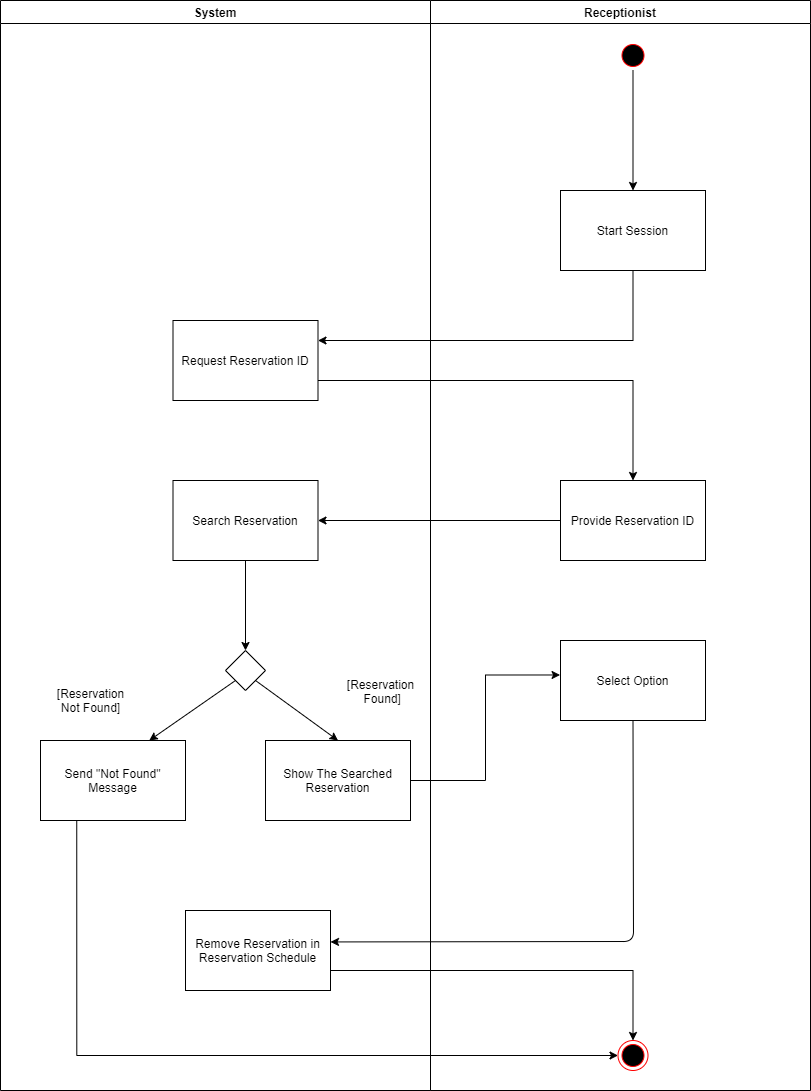

The diagram above was exported from draw.io. Its source (the exported page's mxGraphModel, read from the mxfile embedded in the PNG):
<mxGraphModel dx="1468" dy="763" grid="1" gridSize="10" guides="1" tooltips="1" connect="1" arrows="1" fold="1" page="1" pageScale="1" pageWidth="1169" pageHeight="826" background="none" math="0" shadow="0">
  <root>
    <mxCell id="f8GPQ3llS01smb-gV_9F-0" />
    <mxCell id="f8GPQ3llS01smb-gV_9F-1" parent="f8GPQ3llS01smb-gV_9F-0" />
    <mxCell id="f8GPQ3llS01smb-gV_9F-12" value="System" style="swimlane;whiteSpace=wrap;startSize=23;" parent="f8GPQ3llS01smb-gV_9F-1" vertex="1">
      <mxGeometry x="300" y="120" width="430" height="1090" as="geometry" />
    </mxCell>
    <mxCell id="RASBS882NdO9ngeru0MX-7" value="Request Reservation ID" style="" parent="f8GPQ3llS01smb-gV_9F-12" vertex="1">
      <mxGeometry x="172.5" y="320" width="145" height="80" as="geometry" />
    </mxCell>
    <mxCell id="XoINvYaw0XYmritDE2Fv-0" value="" style="rhombus;whiteSpace=wrap;html=1;" parent="f8GPQ3llS01smb-gV_9F-12" vertex="1">
      <mxGeometry x="225" y="650" width="40" height="40" as="geometry" />
    </mxCell>
    <mxCell id="XoINvYaw0XYmritDE2Fv-7" style="edgeStyle=orthogonalEdgeStyle;rounded=0;orthogonalLoop=1;jettySize=auto;html=1;exitX=0.5;exitY=1;exitDx=0;exitDy=0;" parent="f8GPQ3llS01smb-gV_9F-12" source="XoINvYaw0XYmritDE2Fv-5" target="XoINvYaw0XYmritDE2Fv-0" edge="1">
      <mxGeometry relative="1" as="geometry" />
    </mxCell>
    <mxCell id="XoINvYaw0XYmritDE2Fv-5" value="Search Reservation" style="" parent="f8GPQ3llS01smb-gV_9F-12" vertex="1">
      <mxGeometry x="172.5" y="480" width="145" height="80" as="geometry" />
    </mxCell>
    <mxCell id="XoINvYaw0XYmritDE2Fv-9" value="Send &quot;Not Found&quot;&#10;Message" style="" parent="f8GPQ3llS01smb-gV_9F-12" vertex="1">
      <mxGeometry x="40" y="740" width="145" height="80" as="geometry" />
    </mxCell>
    <mxCell id="XoINvYaw0XYmritDE2Fv-10" value="" style="endArrow=classic;html=1;exitX=0;exitY=1;exitDx=0;exitDy=0;entryX=0.75;entryY=0;entryDx=0;entryDy=0;" parent="f8GPQ3llS01smb-gV_9F-12" source="XoINvYaw0XYmritDE2Fv-0" target="XoINvYaw0XYmritDE2Fv-9" edge="1">
      <mxGeometry width="50" height="50" relative="1" as="geometry">
        <mxPoint x="320" y="650" as="sourcePoint" />
        <mxPoint x="370" y="600" as="targetPoint" />
      </mxGeometry>
    </mxCell>
    <mxCell id="XoINvYaw0XYmritDE2Fv-12" value="Show The Searched&#10;Reservation" style="" parent="f8GPQ3llS01smb-gV_9F-12" vertex="1">
      <mxGeometry x="265" y="740" width="145" height="80" as="geometry" />
    </mxCell>
    <mxCell id="XoINvYaw0XYmritDE2Fv-14" value="" style="endArrow=classic;html=1;exitX=1;exitY=1;exitDx=0;exitDy=0;entryX=0.5;entryY=0;entryDx=0;entryDy=0;" parent="f8GPQ3llS01smb-gV_9F-12" source="XoINvYaw0XYmritDE2Fv-0" target="XoINvYaw0XYmritDE2Fv-12" edge="1">
      <mxGeometry width="50" height="50" relative="1" as="geometry">
        <mxPoint x="330" y="730" as="sourcePoint" />
        <mxPoint x="380" y="680" as="targetPoint" />
      </mxGeometry>
    </mxCell>
    <mxCell id="XoINvYaw0XYmritDE2Fv-19" value="Remove Reservation in&#10;Reservation Schedule" style="" parent="f8GPQ3llS01smb-gV_9F-12" vertex="1">
      <mxGeometry x="185" y="910" width="145" height="80" as="geometry" />
    </mxCell>
    <mxCell id="1v7anc5Uc8Ffa1EqmlpO-1" value="[Reservation&lt;br&gt;&amp;nbsp;Found]" style="text;html=1;align=center;verticalAlign=middle;resizable=0;points=[];autosize=1;strokeColor=none;fillColor=none;" parent="f8GPQ3llS01smb-gV_9F-12" vertex="1">
      <mxGeometry x="340" y="676" width="80" height="30" as="geometry" />
    </mxCell>
    <mxCell id="f8GPQ3llS01smb-gV_9F-36" value="Receptionist" style="swimlane;whiteSpace=wrap;startSize=23;" parent="f8GPQ3llS01smb-gV_9F-1" vertex="1">
      <mxGeometry x="730" y="120" width="380" height="1090" as="geometry" />
    </mxCell>
    <mxCell id="RASBS882NdO9ngeru0MX-5" value="Start Session" style="" parent="f8GPQ3llS01smb-gV_9F-36" vertex="1">
      <mxGeometry x="130" y="190" width="145" height="80" as="geometry" />
    </mxCell>
    <mxCell id="XoINvYaw0XYmritDE2Fv-1" value="Provide Reservation ID" style="" parent="f8GPQ3llS01smb-gV_9F-36" vertex="1">
      <mxGeometry x="130" y="480" width="145" height="80" as="geometry" />
    </mxCell>
    <mxCell id="f8GPQ3llS01smb-gV_9F-11" value="" style="ellipse;shape=endState;fillColor=#000000;strokeColor=#ff0000" parent="f8GPQ3llS01smb-gV_9F-36" vertex="1">
      <mxGeometry x="187.5" y="1040" width="30" height="30" as="geometry" />
    </mxCell>
    <mxCell id="XoINvYaw0XYmritDE2Fv-17" value="" style="ellipse;shape=startState;fillColor=#000000;strokeColor=#ff0000;" parent="f8GPQ3llS01smb-gV_9F-36" vertex="1">
      <mxGeometry x="187.5" y="40" width="30" height="30" as="geometry" />
    </mxCell>
    <mxCell id="XoINvYaw0XYmritDE2Fv-18" style="edgeStyle=orthogonalEdgeStyle;rounded=0;orthogonalLoop=1;jettySize=auto;html=1;exitX=0.5;exitY=1;exitDx=0;exitDy=0;entryX=0.5;entryY=0;entryDx=0;entryDy=0;" parent="f8GPQ3llS01smb-gV_9F-36" source="XoINvYaw0XYmritDE2Fv-17" target="RASBS882NdO9ngeru0MX-5" edge="1">
      <mxGeometry relative="1" as="geometry">
        <mxPoint x="75" y="152.5" as="targetPoint" />
      </mxGeometry>
    </mxCell>
    <mxCell id="gbqhTaXWXgA2BipoGnPP-11" value="Select Option" style="" parent="f8GPQ3llS01smb-gV_9F-36" vertex="1">
      <mxGeometry x="130" y="640" width="145" height="80" as="geometry" />
    </mxCell>
    <mxCell id="XoINvYaw0XYmritDE2Fv-3" style="edgeStyle=orthogonalEdgeStyle;rounded=0;orthogonalLoop=1;jettySize=auto;html=1;exitX=0.5;exitY=1;exitDx=0;exitDy=0;entryX=1;entryY=0.25;entryDx=0;entryDy=0;" parent="f8GPQ3llS01smb-gV_9F-1" source="RASBS882NdO9ngeru0MX-5" target="RASBS882NdO9ngeru0MX-7" edge="1">
      <mxGeometry relative="1" as="geometry">
        <Array as="points">
          <mxPoint x="933" y="460" />
        </Array>
      </mxGeometry>
    </mxCell>
    <mxCell id="XoINvYaw0XYmritDE2Fv-4" style="edgeStyle=orthogonalEdgeStyle;rounded=0;orthogonalLoop=1;jettySize=auto;html=1;exitX=1;exitY=0.75;exitDx=0;exitDy=0;entryX=0.5;entryY=0;entryDx=0;entryDy=0;" parent="f8GPQ3llS01smb-gV_9F-1" source="RASBS882NdO9ngeru0MX-7" target="XoINvYaw0XYmritDE2Fv-1" edge="1">
      <mxGeometry relative="1" as="geometry" />
    </mxCell>
    <mxCell id="XoINvYaw0XYmritDE2Fv-6" style="edgeStyle=orthogonalEdgeStyle;rounded=0;orthogonalLoop=1;jettySize=auto;html=1;exitX=0;exitY=0.5;exitDx=0;exitDy=0;entryX=1;entryY=0.5;entryDx=0;entryDy=0;" parent="f8GPQ3llS01smb-gV_9F-1" source="XoINvYaw0XYmritDE2Fv-1" target="XoINvYaw0XYmritDE2Fv-5" edge="1">
      <mxGeometry relative="1" as="geometry" />
    </mxCell>
    <mxCell id="XoINvYaw0XYmritDE2Fv-16" style="edgeStyle=orthogonalEdgeStyle;rounded=0;orthogonalLoop=1;jettySize=auto;html=1;exitX=1;exitY=0.5;exitDx=0;exitDy=0;entryX=-0.003;entryY=0.431;entryDx=0;entryDy=0;entryPerimeter=0;" parent="f8GPQ3llS01smb-gV_9F-1" source="XoINvYaw0XYmritDE2Fv-12" target="gbqhTaXWXgA2BipoGnPP-11" edge="1">
      <mxGeometry relative="1" as="geometry" />
    </mxCell>
    <mxCell id="XoINvYaw0XYmritDE2Fv-21" style="edgeStyle=orthogonalEdgeStyle;rounded=0;orthogonalLoop=1;jettySize=auto;html=1;exitX=1;exitY=0.75;exitDx=0;exitDy=0;entryX=0.5;entryY=0;entryDx=0;entryDy=0;" parent="f8GPQ3llS01smb-gV_9F-1" source="XoINvYaw0XYmritDE2Fv-19" target="f8GPQ3llS01smb-gV_9F-11" edge="1">
      <mxGeometry relative="1" as="geometry" />
    </mxCell>
    <mxCell id="1v7anc5Uc8Ffa1EqmlpO-0" value="[Reservation&lt;br&gt;Not Found]" style="text;html=1;align=center;verticalAlign=middle;resizable=0;points=[];autosize=1;strokeColor=none;fillColor=none;" parent="f8GPQ3llS01smb-gV_9F-1" vertex="1">
      <mxGeometry x="350" y="805" width="80" height="30" as="geometry" />
    </mxCell>
    <mxCell id="gbqhTaXWXgA2BipoGnPP-10" value="" style="endArrow=classic;html=1;exitX=0.5;exitY=1;exitDx=0;exitDy=0;entryX=1;entryY=0.393;entryDx=0;entryDy=0;entryPerimeter=0;" parent="f8GPQ3llS01smb-gV_9F-1" source="gbqhTaXWXgA2BipoGnPP-11" target="XoINvYaw0XYmritDE2Fv-19" edge="1">
      <mxGeometry width="50" height="50" relative="1" as="geometry">
        <mxPoint x="922.5" y="900" as="sourcePoint" />
        <mxPoint x="795" y="930" as="targetPoint" />
        <Array as="points">
          <mxPoint x="933" y="1061" />
        </Array>
      </mxGeometry>
    </mxCell>
    <mxCell id="XoINvYaw0XYmritDE2Fv-11" style="edgeStyle=orthogonalEdgeStyle;rounded=0;orthogonalLoop=1;jettySize=auto;html=1;entryX=0;entryY=0.5;entryDx=0;entryDy=0;exitX=0.25;exitY=1;exitDx=0;exitDy=0;" parent="f8GPQ3llS01smb-gV_9F-1" source="XoINvYaw0XYmritDE2Fv-9" target="f8GPQ3llS01smb-gV_9F-11" edge="1">
      <mxGeometry relative="1" as="geometry">
        <mxPoint x="376" y="940" as="sourcePoint" />
        <Array as="points">
          <mxPoint x="376" y="1175" />
        </Array>
      </mxGeometry>
    </mxCell>
  </root>
</mxGraphModel>